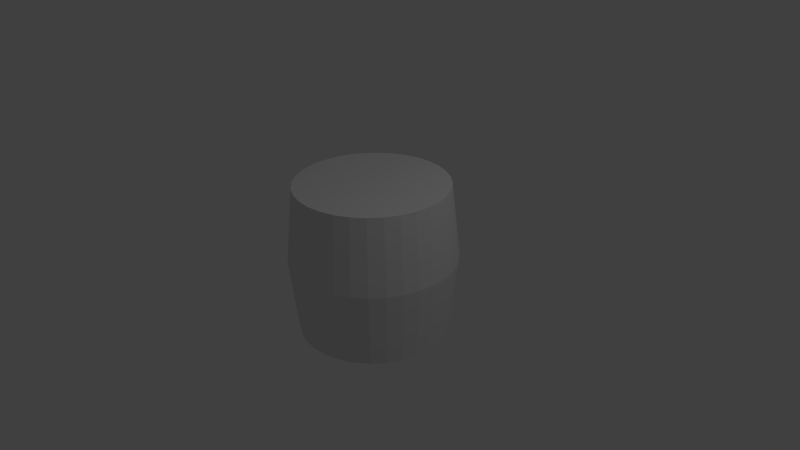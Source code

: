 # Source: maybeABearOneDay.blend  (saved by Blender 2.76.0; exported with 4.5.12 LTS)
import bpy
from mathutils import Matrix  # noqa: F401  (used for matrix-valued properties, if any)

bpy.ops.wm.read_factory_settings(use_empty=True)
scene = bpy.context.scene
scene.name = 'Scene'

# ---- collections
col_collection_1 = bpy.data.collections.new('Collection 1'); scene.collection.children.link(col_collection_1)

# ---- world
world_world = bpy.data.worlds.new('World'); scene.world = world_world
world_world.color = (0.05088, 0.05088, 0.05088)
world_world.use_sun_shadow = False
world_world.sun_shadow_jitter_overblur = 0.0
world_world.cycles.sampling_method = 'MANUAL'
world_world.cycles.sample_map_resolution = 256

# ---- cameras
cam_camera = bpy.data.cameras.new('Camera')
cam_camera.clip_end = 100.0
cam_camera.lens = 35.0
cam_camera.sensor_width = 32.0
cam_camera.sensor_height = 18.0
cam_camera.ortho_scale = 7.314
cam_camera.dof.focus_distance = 0.0
cam_camera.dof.aperture_fstop = 128.0

# ---- lights
light_lamp = bpy.data.lights.new('Lamp', 'POINT')
light_lamp.transmission_factor = 0.0
light_lamp.cutoff_distance = 30.0
light_lamp.energy = 100.0
light_lamp.shadow_buffer_clip_start = 1.001
light_lamp.shadow_soft_size = 0.1
light_lamp.shadow_maximum_resolution = 0.006
light_lamp.use_absolute_resolution = True
light_lamp.cycles.use_multiple_importance_sampling = False

# ---- meshes
me_cylinder = bpy.data.meshes.new('Cylinder')
me_cylinder.from_pydata([(0.0, 1.0, -1.0), (0.0, 1.0, 1.0), (0.1951, 0.9808, -1.0), (0.1951, 0.9808, 1.0), (0.3827, 0.9239, -1.0), (0.3827, 0.9239, 1.0), (0.5556, 0.8315, -1.0), (0.5556, 0.8315, 1.0), (0.7071, 0.7071, -1.0), (0.7071, 0.7071, 1.0), (0.8315, 0.5556, -1.0), (0.8315, 0.5556, 1.0), (0.9239, 0.3827, -1.0), (0.9239, 0.3827, 1.0), (0.9808, 0.1951, -1.0), (0.9808, 0.1951, 1.0), (1.0, 7.55e-08, -1.0), (1.0, 7.55e-08, 1.0), (0.9808, -0.1951, -1.0), (0.9808, -0.1951, 1.0), (0.9239, -0.3827, -1.0), (0.9239, -0.3827, 1.0), (0.8315, -0.5556, -1.0), (0.8315, -0.5556, 1.0), (0.7071, -0.7071, -1.0), (0.7071, -0.7071, 1.0), (0.5556, -0.8315, -1.0), (0.5556, -0.8315, 1.0), (0.3827, -0.9239, -1.0), (0.3827, -0.9239, 1.0), (0.1951, -0.9808, -1.0), (0.1951, -0.9808, 1.0), (-3.258e-07, -1.0, -1.0), (-3.258e-07, -1.0, 1.0), (-0.1951, -0.9808, -1.0), (-0.1951, -0.9808, 1.0), (-0.3827, -0.9239, -1.0), (-0.3827, -0.9239, 1.0), (-0.5556, -0.8315, -1.0), (-0.5556, -0.8315, 1.0), (-0.7071, -0.7071, -1.0), (-0.7071, -0.7071, 1.0), (-0.8315, -0.5556, -1.0), (-0.8315, -0.5556, 1.0), (-0.9239, -0.3827, -1.0), (-0.9239, -0.3827, 1.0), (-0.9808, -0.1951, -1.0), (-0.9808, -0.1951, 1.0), (-1.0, 9.656e-07, -1.0), (-1.0, 9.656e-07, 1.0), (-0.9808, 0.1951, -1.0), (-0.9808, 0.1951, 1.0), (-0.9239, 0.3827, -1.0), (-0.9239, 0.3827, 1.0), (-0.8315, 0.5556, -1.0), (-0.8315, 0.5556, 1.0), (-0.7071, 0.7071, -1.0), (-0.7071, 0.7071, 1.0), (-0.5556, 0.8315, -1.0), (-0.5556, 0.8315, 1.0), (-0.3827, 0.9239, -1.0), (-0.3827, 0.9239, 1.0), (-0.1951, 0.9808, -1.0), (-0.1951, 0.9808, 1.0), (0.09755, 0.9904, -1.0), (0.09755, 0.9904, 1.0), (-7.115e-09, 1.104, 0.0), (0.2153, 1.083, 0.0), (0.2889, 0.9523, -1.0), (0.2889, 0.9523, 1.0), (0.4224, 1.02, 0.0), (0.4691, 0.8777, -1.0), (0.4691, 0.8777, 1.0), (0.6132, 0.9178, 0.0), (0.6313, 0.7693, -1.0), (0.6313, 0.7693, 1.0), (0.7805, 0.7805, 0.0), (0.7693, 0.6313, -1.0), (0.7693, 0.6313, 1.0), (0.9178, 0.6132, 0.0), (0.8777, 0.4691, -1.0), (0.8777, 0.4691, 1.0), (1.02, 0.4224, 0.0), (0.9523, 0.2889, -1.0), (0.9523, 0.2889, 1.0), (1.083, 0.2153, 0.0), (0.9904, 0.09755, -1.0), (0.9904, 0.09755, 1.0), (1.104, 5.142e-08, 0.0), (0.9904, -0.09755, -1.0), (0.9904, -0.09755, 1.0), (1.083, -0.2153, 0.0), (0.9523, -0.2889, -1.0), (0.9523, -0.2889, 1.0), (1.02, -0.4224, 0.0), (0.8777, -0.4691, -1.0), (0.8777, -0.4691, 1.0), (0.9178, -0.6132, 0.0), (0.7693, -0.6313, -1.0), (0.7693, -0.6313, 1.0), (0.7805, -0.7805, 0.0), (0.6313, -0.7693, -1.0), (0.6313, -0.7693, 1.0), (0.6132, -0.9178, 0.0), (0.4691, -0.8777, -1.0), (0.4691, -0.8777, 1.0), (0.4224, -1.02, 0.0), (0.2889, -0.9523, -1.0), (0.2889, -0.9523, 1.0), (0.2153, -1.083, 0.0), (0.09754, -0.9904, -1.0), (0.09754, -0.9904, 1.0), (-3.668e-07, -1.104, 0.0), (-0.09755, -0.9904, -1.0), (-0.09755, -0.9904, 1.0), (-0.2153, -1.083, 0.0), (-0.2889, -0.9523, -1.0), (-0.2889, -0.9523, 1.0), (-0.4224, -1.02, 0.0), (-0.4691, -0.8777, -1.0), (-0.4691, -0.8777, 1.0), (-0.6132, -0.9178, 0.0), (-0.6313, -0.7693, -1.0), (-0.6313, -0.7693, 1.0), (-0.7805, -0.7805, 0.0), (-0.7693, -0.6313, -1.0), (-0.7693, -0.6313, 1.0), (-0.9178, -0.6132, 0.0), (-0.8777, -0.4691, -1.0), (-0.8777, -0.4691, 1.0), (-1.02, -0.4224, 0.0), (-0.9523, -0.2889, -1.0), (-0.9523, -0.2889, 1.0), (-1.083, -0.2153, 0.0), (-0.9904, -0.09754, -1.0), (-0.9904, -0.09754, 1.0), (-1.104, 1.034e-06, 0.0), (-0.9904, 0.09755, -1.0), (-0.9904, 0.09755, 1.0), (-1.083, 0.2153, 0.0), (-0.9523, 0.2889, -1.0), (-0.9523, 0.2889, 1.0), (-1.02, 0.4224, 0.0), (-0.8777, 0.4691, -1.0), (-0.8777, 0.4691, 1.0), (-0.9178, 0.6132, 0.0), (-0.7693, 0.6313, -1.0), (-0.7693, 0.6313, 1.0), (-0.7805, 0.7805, 0.0), (-0.6313, 0.7693, -1.0), (-0.6313, 0.7693, 1.0), (-0.6132, 0.9178, 0.0), (-0.4691, 0.8777, -1.0), (-0.4691, 0.8777, 1.0), (-0.4224, 1.02, 0.0), (-0.2889, 0.9523, -1.0), (-0.2889, 0.9523, 1.0), (-0.2153, 1.083, 0.0), (-0.09754, 0.9904, -1.0), (-0.09754, 0.9904, 1.0), (-0.3189, 1.051, 0.0), (-0.1077, 1.093, 0.0), (-0.5178, 0.9688, 0.0), (-0.6969, 0.8491, 0.0), (-0.8491, 0.6969, 0.0), (-0.9688, 0.5178, 0.0), (-1.051, 0.3189, 0.0), (-1.093, 0.1077, 0.0), (-1.093, -0.1077, 0.0), (-1.051, -0.3189, 0.0), (-0.9688, -0.5178, 0.0), (-0.8491, -0.6969, 0.0), (-0.6969, -0.8491, 0.0), (-0.5178, -0.9688, 0.0), (-0.3189, -1.051, 0.0), (-0.1077, -1.093, 0.0), (0.1077, -1.093, 0.0), (0.3189, -1.051, 0.0), (0.5178, -0.9688, 0.0), (0.6969, -0.8491, 0.0), (0.8491, -0.6969, 0.0), (0.9688, -0.5178, 0.0), (1.051, -0.3189, 0.0), (1.093, -0.1077, 0.0), (1.093, 0.1077, 0.0), (1.051, 0.3189, 0.0), (0.9688, 0.5178, 0.0), (0.8491, 0.6969, 0.0), (0.6969, 0.8491, 0.0), (0.5178, 0.9688, 0.0), (0.3189, 1.051, 0.0), (0.1077, 1.093, 0.0)], [], [(191, 65, 3, 67), (190, 69, 5, 70), (189, 72, 7, 73), (188, 75, 9, 76), (187, 78, 11, 79), (186, 81, 13, 82), (185, 84, 15, 85), (184, 87, 17, 88), (183, 90, 19, 91), (182, 93, 21, 94), (181, 96, 23, 97), (180, 99, 25, 100), (179, 102, 27, 103), (178, 105, 29, 106), (177, 108, 31, 109), (176, 111, 33, 112), (175, 114, 35, 115), (174, 117, 37, 118), (173, 120, 39, 121), (172, 123, 41, 124), (171, 126, 43, 127), (170, 129, 45, 130), (169, 132, 47, 133), (168, 135, 49, 136), (167, 138, 51, 139), (166, 141, 53, 142), (165, 144, 55, 145), (164, 147, 57, 148), (163, 150, 59, 151), (162, 153, 61, 154), (3, 65, 1, 159, 63, 156, 61, 153, 59, 150, 57, 147, 55, 144, 53, 141, 51, 138, 49, 135, 47, 132, 45, 129, 43, 126, 41, 123, 39, 120, 37, 117, 35, 114, 33, 111, 31, 108, 29, 105, 27, 102, 25, 99, 23, 96, 21, 93, 19, 90, 17, 87, 15, 84, 13, 81, 11, 78, 9, 75, 7, 72, 5, 69), (161, 159, 1, 66), (160, 156, 63, 157), (0, 64, 2, 68, 4, 71, 6, 74, 8, 77, 10, 80, 12, 83, 14, 86, 16, 89, 18, 92, 20, 95, 22, 98, 24, 101, 26, 104, 28, 107, 30, 110, 32, 113, 34, 116, 36, 119, 38, 122, 40, 125, 42, 128, 44, 131, 46, 134, 48, 137, 50, 140, 52, 143, 54, 146, 56, 149, 58, 152, 60, 155, 62, 158), (155, 160, 157, 62), (60, 154, 160, 155), (154, 61, 156, 160), (158, 161, 66, 0), (62, 157, 161, 158), (157, 63, 159, 161), (152, 162, 154, 60), (58, 151, 162, 152), (151, 59, 153, 162), (149, 163, 151, 58), (56, 148, 163, 149), (148, 57, 150, 163), (146, 164, 148, 56), (54, 145, 164, 146), (145, 55, 147, 164), (143, 165, 145, 54), (52, 142, 165, 143), (142, 53, 144, 165), (140, 166, 142, 52), (50, 139, 166, 140), (139, 51, 141, 166), (137, 167, 139, 50), (48, 136, 167, 137), (136, 49, 138, 167), (134, 168, 136, 48), (46, 133, 168, 134), (133, 47, 135, 168), (131, 169, 133, 46), (44, 130, 169, 131), (130, 45, 132, 169), (128, 170, 130, 44), (42, 127, 170, 128), (127, 43, 129, 170), (125, 171, 127, 42), (40, 124, 171, 125), (124, 41, 126, 171), (122, 172, 124, 40), (38, 121, 172, 122), (121, 39, 123, 172), (119, 173, 121, 38), (36, 118, 173, 119), (118, 37, 120, 173), (116, 174, 118, 36), (34, 115, 174, 116), (115, 35, 117, 174), (113, 175, 115, 34), (32, 112, 175, 113), (112, 33, 114, 175), (110, 176, 112, 32), (30, 109, 176, 110), (109, 31, 111, 176), (107, 177, 109, 30), (28, 106, 177, 107), (106, 29, 108, 177), (104, 178, 106, 28), (26, 103, 178, 104), (103, 27, 105, 178), (101, 179, 103, 26), (24, 100, 179, 101), (100, 25, 102, 179), (98, 180, 100, 24), (22, 97, 180, 98), (97, 23, 99, 180), (95, 181, 97, 22), (20, 94, 181, 95), (94, 21, 96, 181), (92, 182, 94, 20), (18, 91, 182, 92), (91, 19, 93, 182), (89, 183, 91, 18), (16, 88, 183, 89), (88, 17, 90, 183), (86, 184, 88, 16), (14, 85, 184, 86), (85, 15, 87, 184), (83, 185, 85, 14), (12, 82, 185, 83), (82, 13, 84, 185), (80, 186, 82, 12), (10, 79, 186, 80), (79, 11, 81, 186), (77, 187, 79, 10), (8, 76, 187, 77), (76, 9, 78, 187), (74, 188, 76, 8), (6, 73, 188, 74), (73, 7, 75, 188), (71, 189, 73, 6), (4, 70, 189, 71), (70, 5, 72, 189), (68, 190, 70, 4), (2, 67, 190, 68), (67, 3, 69, 190), (64, 191, 67, 2), (0, 66, 191, 64), (66, 1, 65, 191)])
me_cylinder.use_remesh_preserve_volume = False
me_cylinder.use_remesh_preserve_attributes = False
me_cylinder.use_mirror_vertex_groups = False
me_cylinder.update()

# ---- objects
ob_cylinder = bpy.data.objects.new('Cylinder', me_cylinder)
ob_lamp = bpy.data.objects.new('Lamp', light_lamp)
ob_camera = bpy.data.objects.new('Camera', cam_camera)

# ---- transforms, parenting, visibility, modifiers, constraints
ob_cylinder.location = (0.0, 0.0, 0.0)
ob_cylinder.lineart.crease_threshold = 0.0
ob_lamp.location = (4.076, 1.005, 5.904)
ob_lamp.rotation_euler = (0.6503, 0.05522, 1.866)
ob_lamp.lock_rotations_4d = False
ob_lamp.empty_display_type = 'ARROWS'
ob_lamp.color = (0.0, 0.0, 0.0, 0.0)
ob_lamp.lineart.crease_threshold = 0.0
ob_camera.location = (7.481, -6.508, 5.344)
ob_camera.rotation_euler = (1.109, 0.01082, 0.8149)
ob_camera.lock_rotations_4d = False
ob_camera.empty_display_type = 'ARROWS'
ob_camera.color = (0.0, 0.0, 0.0, 0.0)
ob_camera.display_type = 'WIRE'
ob_camera.lineart.crease_threshold = 0.0

# ---- collection membership
col_collection_1.objects.link(ob_cylinder)
col_collection_1.objects.link(ob_lamp)
col_collection_1.objects.link(ob_camera)

# ---- scene / render settings (as saved in the file)
scene.camera = ob_camera
scene.frame_start = 1; scene.frame_end = 250; scene.frame_set(1)
scene.render.engine = 'BLENDER_EEVEE_NEXT'
scene.render.resolution_percentage = 50
scene.render.dither_intensity = 0.0
scene.cycles.use_denoising = False
scene.cycles.samples = 10
scene.cycles.sampling_pattern = 'TABULATED_SOBOL'
scene.cycles.light_sampling_threshold = 0.0
scene.cycles.use_adaptive_sampling = False
scene.cycles.use_light_tree = False
scene.cycles.blur_glossy = 0.0
scene.cycles.pixel_filter_type = 'GAUSSIAN'
scene.cycles.sample_clamp_indirect = 0.0
scene.view_settings.view_transform = 'Standard'
bpy.context.view_layer.update()
